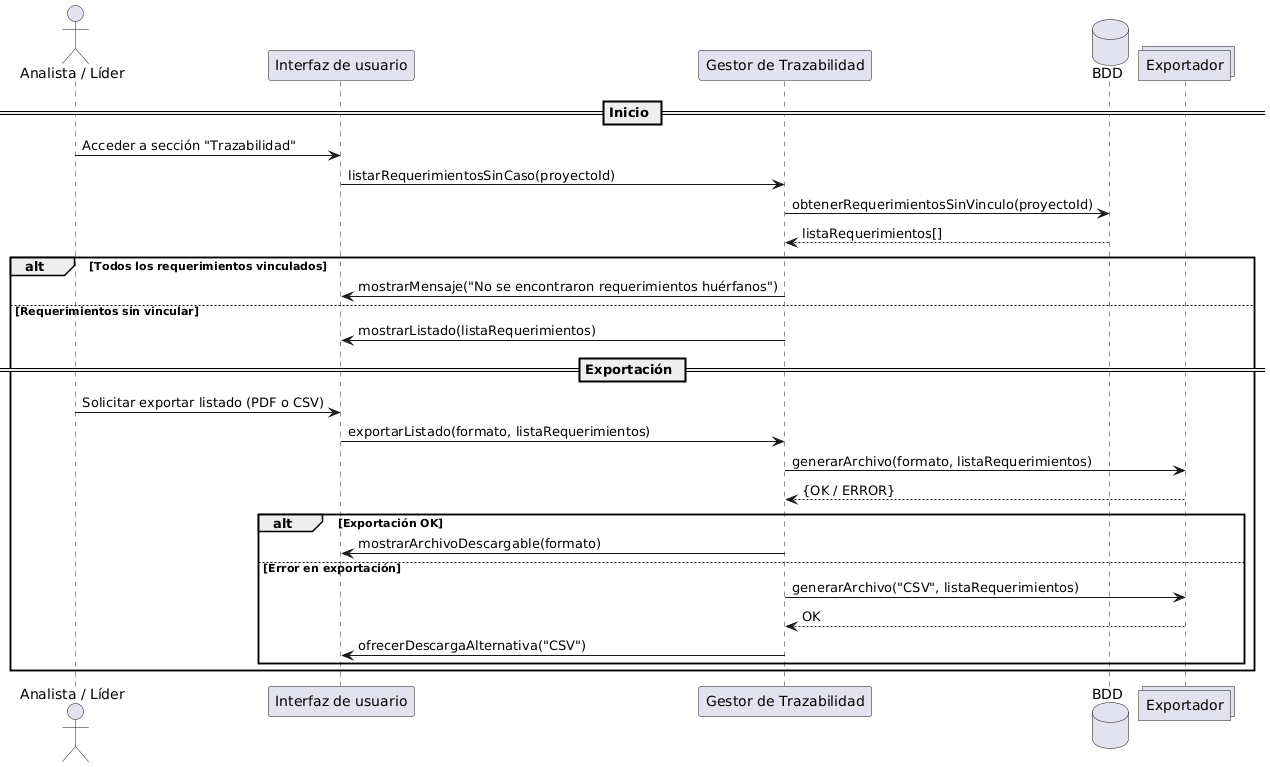

The diagram above was rendered by PlantUML. Its source (embedded in the PNG):
@startuml
actor "Analista / Líder" as Usuario
participant "Interfaz de usuario" as UI
participant "Gestor de Trazabilidad" as Gestor
database "BDD" as BDD
collections "Exportador" as Exportador

== Inicio ==
Usuario -> UI : Acceder a sección "Trazabilidad"
UI -> Gestor : listarRequerimientosSinCaso(proyectoId)
Gestor -> BDD : obtenerRequerimientosSinVinculo(proyectoId)
BDD --> Gestor : listaRequerimientos[]

alt Todos los requerimientos vinculados
  Gestor -> UI : mostrarMensaje("No se encontraron requerimientos huérfanos")
else Requerimientos sin vincular
  Gestor -> UI : mostrarListado(listaRequerimientos)

  == Exportación ==
  Usuario -> UI : Solicitar exportar listado (PDF o CSV)
  UI -> Gestor : exportarListado(formato, listaRequerimientos)
  Gestor -> Exportador : generarArchivo(formato, listaRequerimientos)
  Exportador --> Gestor : {OK / ERROR}

  alt Exportación OK
    Gestor -> UI : mostrarArchivoDescargable(formato)
  else Error en exportación
    Gestor -> Exportador : generarArchivo("CSV", listaRequerimientos)
    Exportador --> Gestor : OK
    Gestor -> UI : ofrecerDescargaAlternativa("CSV")
  end
end
@enduml